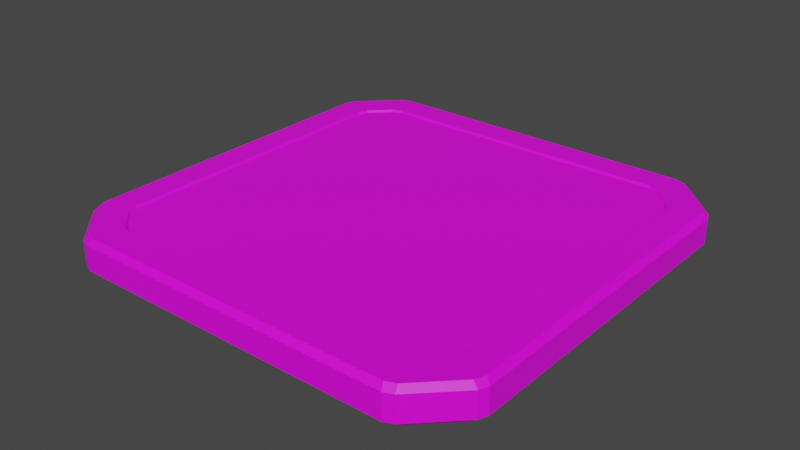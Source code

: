 # Source: Panel.blend  (saved by Blender 3.0.42; exported with 4.5.12 LTS)
import bpy
from mathutils import Matrix  # noqa: F401  (used for matrix-valued properties, if any)

bpy.ops.wm.read_factory_settings(use_empty=True)
scene = bpy.context.scene
scene.name = 'Scene'

# ---- collections
col_collection = bpy.data.collections.new('Collection'); scene.collection.children.link(col_collection)

# ---- images (referenced by path relative to the original .blend; pixels are not part of the script)
import os
ASSET_DIR = os.environ.get("B2B_ASSET_DIR", "")  # directory of the original .blend (textures are referenced by path, not embedded)
HERE = os.path.dirname(os.path.abspath(__file__))  # packed textures are extracted next to this script under _unpacked/

def load_image(name, relpath, width, height, colorspace="sRGB"):
    """Load a texture the original file referenced (path relative to the .blend, or extracted next to this script)."""
    p = next((c for c in (os.path.join(HERE, relpath), os.path.join(ASSET_DIR, relpath)) if relpath and os.path.exists(c)), "")
    if p:
        img = bpy.data.images.load(p, check_existing=True)
        img.name = name
    else:  # same state as the original file: an image datablock whose file is absent (Cycles renders it pink)
        img = bpy.data.images.new(name, width, height)
        img.source = "FILE"
        img.filepath = "//" + (relpath or name)
    img.colorspace_settings.name = colorspace
    return img
img_panel = load_image('Panel', 'Panel.png', 1024, 1024, 'sRGB')

# ---- materials (node trees are filled in below, after node groups)
mat_panel = bpy.data.materials.new('Panel')
mat_panel.use_transparent_shadow = False

# ---- material node trees
mat_panel.use_nodes = True; mat_panel.node_tree.nodes.clear()
_N = mat_panel.node_tree.nodes; _L = mat_panel.node_tree.links
n0 = _N.new('ShaderNodeBsdfPrincipled'); n0.name = 'Principled BSDF'; n0.location = (10, 300)
n0.distribution = 'GGX'
n0.subsurface_method = 'RANDOM_WALK_SKIN'
n0.inputs[3].default_value = 1.45
n0.inputs[27].default_value = (0.0, 0.0, 0.0, 1.0)
n0.inputs[28].default_value = 1.0
n1 = _N.new('ShaderNodeOutputMaterial'); n1.name = 'Material Output'; n1.location = (300, 300)
n2 = _N.new('ShaderNodeTexImage'); n2.name = 'Image Texture'; n2.location = (-280, 260)
n2.image = img_panel
_L.new(n0.outputs[0], n1.inputs[0])
_L.new(n2.outputs[0], n0.inputs[0])
n1.is_active_output = True

# ---- world
world_world = bpy.data.worlds.new('World'); scene.world = world_world
world_world.use_nodes = True; world_world.node_tree.nodes.clear()
_N = world_world.node_tree.nodes; _L = world_world.node_tree.links
n0 = _N.new('ShaderNodeOutputWorld'); n0.name = 'World Output'; n0.location = (300, 300)
n1 = _N.new('ShaderNodeBackground'); n1.name = 'Background'; n1.location = (10, 300)
n1.inputs[0].default_value = (0.05088, 0.05088, 0.05088, 1.0)
_L.new(n1.outputs[0], n0.inputs[0])
n0.is_active_output = True
world_world.color = (0.05088, 0.05088, 0.05088)
world_world.use_sun_shadow = False
world_world.sun_shadow_jitter_overblur = 0.0

# ---- meshes
me_cube_001 = bpy.data.meshes.new('Cube.001')
me_cube_001.from_pydata([], [], [])
_uv = me_cube_001.uv_layers.new(name='UVMap')
_uv.uv.foreach_set('vector', [])
me_cube_001.use_remesh_fix_poles = True
me_cube_001.use_remesh_preserve_attributes = False
me_cube_001.update()
me_cube_003 = bpy.data.meshes.new('Cube.003')
me_cube_003.from_pydata([(-0.7316, -0.8495, -0.1496), (-0.8495, -0.7316, -0.1496), (0.8495, 0.7316, -0.009677), (0.7316, 0.8495, -0.009677), (-0.8495, 0.7316, -0.1496), (-0.7316, 0.8495, -0.1496), (0.7316, -0.8495, -0.009677), (0.8495, -0.7316, -0.009677), (0.8495, -0.7316, -0.1496), (0.7316, -0.8495, -0.1496), (-0.7316, 0.8495, -0.009677), (-0.8495, 0.7316, -0.009677), (0.7316, 0.8495, -0.1496), (0.8495, 0.7316, -0.1496), (-0.8495, -0.7316, -0.009677), (-0.7316, -0.8495, -0.009677), (-0.7222, -0.8015, -0.1381), (-0.6807, -0.8187, -0.1381), (-0.6888, -0.843, -0.1622), (-0.7337, -0.8244, -0.1622), (-0.8015, -0.7222, -0.1381), (-0.8244, -0.7337, -0.1622), (-0.843, -0.6888, -0.1622), (-0.8187, -0.6807, -0.1381), (0.8187, 0.6807, -0.02407), (0.843, 0.6888, 4.47e-08), (0.8244, 0.7337, 4.47e-08), (0.8015, 0.7222, -0.02407), (0.7337, 0.8244, 4.47e-08), (0.6888, 0.843, 4.47e-08), (0.6807, 0.8187, -0.02407), (0.7222, 0.8015, -0.02407), (-0.8015, 0.7222, -0.1381), (-0.8187, 0.6807, -0.1381), (-0.843, 0.6888, -0.1622), (-0.8244, 0.7337, -0.1622), (-0.7222, 0.8015, -0.1381), (-0.7337, 0.8244, -0.1622), (-0.6888, 0.843, -0.1622), (-0.6807, 0.8187, -0.1381), (0.6888, -0.843, 4.47e-08), (0.7337, -0.8244, 4.47e-08), (0.7222, -0.8015, -0.02407), (0.6807, -0.8187, -0.02407), (0.8187, -0.6807, -0.02407), (0.8015, -0.7222, -0.02407), (0.8244, -0.7337, 4.47e-08), (0.843, -0.6888, 4.47e-08), (0.8015, -0.7222, -0.1381), (0.8187, -0.6807, -0.1381), (0.843, -0.6888, -0.1622), (0.8244, -0.7337, -0.1622), (0.7222, -0.8015, -0.1381), (0.7337, -0.8244, -0.1622), (0.6888, -0.843, -0.1622), (0.6807, -0.8187, -0.1381), (-0.6888, 0.843, 4.47e-08), (-0.7337, 0.8244, 4.47e-08), (-0.7222, 0.8015, -0.02407), (-0.6807, 0.8187, -0.02407), (-0.8015, 0.7222, -0.02407), (-0.8244, 0.7337, 4.47e-08), (-0.843, 0.6888, 4.47e-08), (-0.8187, 0.6807, -0.02407), (0.7222, 0.8015, -0.1381), (0.6807, 0.8187, -0.1381), (0.6888, 0.843, -0.1622), (0.7337, 0.8244, -0.1622), (0.8015, 0.7222, -0.1381), (0.8244, 0.7337, -0.1622), (0.843, 0.6888, -0.1622), (0.8187, 0.6807, -0.1381), (-0.843, -0.6888, 4.47e-08), (-0.8244, -0.7337, 4.47e-08), (-0.8015, -0.7222, -0.02407), (-0.8187, -0.6807, -0.02407), (-0.7337, -0.8244, 4.47e-08), (-0.6888, -0.843, 4.47e-08), (-0.6807, -0.8187, -0.02407), (-0.7222, -0.8015, -0.02407), (-0.7877, -0.9548, -0.1622), (-0.7428, -0.9734, -0.1622), (-0.7549, -0.9977, -0.1381), (-0.7964, -0.9806, -0.1381), (-0.9548, -0.7877, -0.1622), (-0.9806, -0.7964, -0.1381), (-0.9977, -0.7549, -0.1381), (-0.9734, -0.7428, -0.1622), (0.7428, -0.9734, 4.47e-08), (0.7549, -0.9977, -0.02407), (0.7964, -0.9806, -0.02407), (0.7877, -0.9548, 4.47e-08), (0.7549, -0.9977, -0.1381), (0.7428, -0.9734, -0.1622), (0.7877, -0.9548, -0.1622), (0.7964, -0.9806, -0.1381), (-0.9548, 0.7877, -0.1622), (-0.9734, 0.7428, -0.1622), (-0.9977, 0.7549, -0.1381), (-0.9806, 0.7964, -0.1381), (-0.7877, 0.9548, -0.1622), (-0.7964, 0.9806, -0.1381), (-0.7549, 0.9977, -0.1381), (-0.7428, 0.9734, -0.1622), (0.9977, 0.7549, -0.1381), (0.9734, 0.7428, -0.1622), (0.9548, 0.7877, -0.1622), (0.9806, 0.7964, -0.1381), (0.9548, 0.7877, 4.47e-08), (0.9734, 0.7428, 4.47e-08), (0.9977, 0.7549, -0.02407), (0.9806, 0.7964, -0.02407), (0.9548, -0.7877, -0.1622), (0.9734, -0.7428, -0.1622), (0.9977, -0.7549, -0.1381), (0.9806, -0.7964, -0.1381), (0.9548, -0.7877, 4.47e-08), (0.9806, -0.7964, -0.02407), (0.9977, -0.7549, -0.02407), (0.9734, -0.7428, 4.47e-08), (0.7877, 0.9548, -0.1622), (0.7428, 0.9734, -0.1622), (0.7549, 0.9977, -0.1381), (0.7964, 0.9806, -0.1381), (0.7877, 0.9548, 4.47e-08), (0.7964, 0.9806, -0.02407), (0.7549, 0.9977, -0.02407), (0.7428, 0.9734, 4.47e-08), (-0.7877, -0.9548, 4.47e-08), (-0.7964, -0.9806, -0.02407), (-0.7549, -0.9977, -0.02407), (-0.7428, -0.9734, 4.47e-08), (-0.7428, 0.9734, 4.47e-08), (-0.7549, 0.9977, -0.02407), (-0.7964, 0.9806, -0.02407), (-0.7877, 0.9548, 4.47e-08), (-0.9734, 0.7428, 4.47e-08), (-0.9548, 0.7877, 4.47e-08), (-0.9806, 0.7964, -0.02407), (-0.9977, 0.7549, -0.02407), (-0.9734, -0.7428, 4.47e-08), (-0.9977, -0.7549, -0.02407), (-0.9806, -0.7964, -0.02407), (-0.9548, -0.7877, 4.47e-08)], [], [(15, 6, 7, 2, 3, 10, 11, 14), (0, 1, 4, 5, 12, 13, 8, 9), (52, 42, 45, 48), (40, 77, 131, 88), (68, 27, 31, 64), (76, 73, 143, 128), (46, 41, 91, 116), (65, 30, 59, 39), (28, 26, 108, 124), (69, 67, 120, 106), (114, 104, 110, 118), (107, 123, 125, 111), (98, 86, 141, 139), (101, 99, 138, 134), (95, 115, 117, 90), (82, 92, 89, 130), (122, 102, 133, 126), (21, 19, 80, 84), (78, 43, 55, 17), (44, 24, 71, 49), (72, 62, 136, 140), (66, 38, 103, 121), (85, 83, 129, 142), (61, 57, 135, 137), (50, 70, 105, 113), (37, 35, 96, 100), (36, 58, 60, 32), (56, 29, 127, 132), (25, 47, 119, 109), (53, 51, 112, 94), (33, 63, 75, 23), (18, 54, 93, 81), (34, 22, 87, 97), (16, 17, 18, 19), (20, 21, 22, 23), (24, 25, 26, 27), (28, 29, 30, 31), (32, 33, 34, 35), (36, 37, 38, 39), (40, 41, 42, 43), (44, 45, 46, 47), (48, 49, 50, 51), (52, 53, 54, 55), (56, 57, 58, 59), (60, 61, 62, 63), (64, 65, 66, 67), (68, 69, 70, 71), (72, 73, 74, 75), (76, 77, 78, 79), (80, 81, 82, 83), (84, 85, 86, 87), (88, 89, 90, 91), (92, 93, 94, 95), (96, 97, 98, 99), (100, 101, 102, 103), (104, 105, 106, 107), (108, 109, 110, 111), (112, 113, 114, 115), (116, 117, 118, 119), (120, 121, 122, 123), (124, 125, 126, 127), (128, 129, 130, 131), (132, 133, 134, 135), (136, 137, 138, 139), (140, 141, 142, 143), (19, 21, 20, 16), (91, 41, 40, 88), (35, 37, 36, 32), (76, 128, 131, 77), (51, 53, 52, 48), (24, 44, 47, 25), (67, 69, 68, 64), (45, 42, 41, 46), (22, 34, 33, 23), (135, 57, 56, 132), (28, 124, 127, 29), (108, 26, 25, 109), (46, 116, 119, 47), (43, 78, 77, 40), (38, 66, 65, 39), (143, 73, 72, 140), (60, 58, 57, 61), (79, 74, 73, 76), (70, 50, 49, 71), (75, 63, 62, 72), (59, 30, 29, 56), (31, 27, 26, 28), (54, 18, 17, 55), (61, 137, 136, 62), (83, 85, 84, 80), (89, 92, 95, 90), (99, 101, 100, 96), (107, 111, 110, 104), (115, 95, 94, 112), (109, 119, 118, 110), (123, 107, 106, 120), (116, 91, 90, 117), (86, 98, 97, 87), (125, 123, 122, 126), (82, 130, 129, 83), (117, 115, 114, 118), (133, 102, 101, 134), (88, 131, 130, 89), (102, 122, 121, 103), (98, 139, 138, 99), (137, 135, 134, 138), (128, 143, 142, 129), (104, 114, 113, 105), (140, 136, 139, 141), (132, 127, 126, 133), (124, 108, 111, 125), (92, 82, 81, 93), (141, 86, 85, 142), (66, 121, 120, 67), (105, 70, 69, 106), (37, 100, 103, 38), (53, 94, 93, 54), (80, 19, 18, 81), (87, 22, 21, 84), (96, 35, 34, 97), (112, 51, 50, 113), (32, 60, 63, 33), (39, 59, 58, 36), (64, 31, 30, 65), (71, 24, 27, 68), (44, 49, 48, 45), (55, 43, 42, 52), (78, 17, 16, 79), (23, 75, 74, 20), (20, 74, 79, 16)])
_uv = me_cube_003.uv_layers.new(name='UVMap')
_uv.uv.foreach_set('vector', [0.4932, 0.4559, 0.4932, 0.04862, 0.526, 0.01579, 0.9333, 0.01579, 0.9661, 0.04862, 0.9661, 0.4559, 0.9333, 0.4887, 0.526, 0.4887, 0.4932, 0.5356, 0.526, 0.5028, 0.9333, 0.5028, 0.9661, 0.5356, 0.9661, 0.9429, 0.9333, 0.9757, 0.526, 0.9757, 0.4932, 0.9429, 0.2384, 0.942, 0.2036, 0.9483, 0.1977, 0.9119, 0.234, 0.9075, 0.4, 0.02651, 0.375, 0.436, 0.3373, 0.4307, 0.363, 0.008674, 0.2127, 0.4779, 0.1769, 0.4797, 0.1756, 0.4426, 0.2119, 0.4424, 0.3731, 0.4503, 0.3742, 0.4904, 0.3362, 0.4952, 0.3359, 0.4427, 0.1866, 0.9119, 0.1932, 0.9516, 0.1541, 0.9695, 0.1484, 0.9094, 0.2119, 0.4285, 0.1764, 0.4279, 0.1881, 0.024, 0.2234, 0.02395, 0.1646, 0.4414, 0.1662, 0.4809, 0.1288, 0.4863, 0.1276, 0.4344, 0.04846, 0.4822, 0.044, 0.4385, 0.08552, 0.4343, 0.0871, 0.4878, 0.1127, 0.8993, 0.09552, 0.4989, 0.1214, 0.4978, 0.1393, 0.8984, 0.0951, 0.4891, 0.09373, 0.4327, 0.1198, 0.4329, 0.1208, 0.4881, 0.311, 0.9097, 0.3024, 0.5073, 0.3287, 0.5065, 0.3375, 0.909, 0.3158, 0.9766, 0.3115, 0.9197, 0.3376, 0.9189, 0.3415, 0.974, 0.1132, 0.9745, 0.1132, 0.9097, 0.1399, 0.9085, 0.1449, 0.9729, 0.3022, 0.4303, 0.3179, 0.00278, 0.3532, 0.004612, 0.3282, 0.4313, 0.09365, 0.4227, 0.1053, 0.02266, 0.1316, 0.02326, 0.1198, 0.4232, 0.2553, 0.4894, 0.2517, 0.4453, 0.2937, 0.4419, 0.2941, 0.4959, 0.3853, 0.4366, 0.4096, 0.02937, 0.4418, 0.03094, 0.4219, 0.438, 0.1968, 0.8971, 0.1775, 0.4942, 0.2127, 0.4919, 0.2324, 0.8938, 0.3751, 0.5044, 0.3843, 0.9109, 0.3464, 0.9078, 0.3375, 0.5072, 0.04411, 0.4219, 0.05614, 0.01804, 0.09608, 0.0233, 0.08453, 0.4217, 0.3021, 0.4974, 0.3021, 0.4404, 0.328, 0.441, 0.3279, 0.4967, 0.3833, 0.9251, 0.3869, 0.9645, 0.3496, 0.972, 0.3457, 0.9198, 0.06462, 0.8987, 0.04661, 0.498, 0.08645, 0.5002, 0.1035, 0.8986, 0.2685, 0.972, 0.2617, 0.9281, 0.3034, 0.9218, 0.3077, 0.9757, 0.4334, 0.959, 0.3973, 0.963, 0.3941, 0.9255, 0.4307, 0.9237, 0.1778, 0.02357, 0.1663, 0.4274, 0.1288, 0.4225, 0.1403, 0.02441, 0.1675, 0.4947, 0.1867, 0.8977, 0.1485, 0.897, 0.1303, 0.4982, 0.06359, 0.9558, 0.06471, 0.9142, 0.1044, 0.9113, 0.1038, 0.9718, 0.43, 0.9098, 0.3946, 0.9108, 0.3855, 0.5043, 0.4212, 0.5026, 0.2521, 0.4287, 0.2678, 0.02024, 0.3075, 0.005988, 0.2929, 0.4291, 0.261, 0.9113, 0.253, 0.5053, 0.2932, 0.5084, 0.3017, 0.909, 0.4217, 0.4523, 0.4219, 0.438, 0.4324, 0.439, 0.432, 0.452, 0.4216, 0.4884, 0.4314, 0.4891, 0.4315, 0.5019, 0.4212, 0.5026, 0.1775, 0.4942, 0.1675, 0.4947, 0.1662, 0.4809, 0.1769, 0.4797, 0.1646, 0.4414, 0.1663, 0.4274, 0.1764, 0.4279, 0.1756, 0.4426, 0.4307, 0.9237, 0.43, 0.9098, 0.4401, 0.91, 0.4407, 0.9226, 0.4334, 0.959, 0.4431, 0.9589, 0.4442, 0.9714, 0.4341, 0.9729, 0.1985, 0.9652, 0.1932, 0.9516, 0.2036, 0.9483, 0.2076, 0.961, 0.1968, 0.8971, 0.1977, 0.9119, 0.1866, 0.9119, 0.1867, 0.8977, 0.234, 0.9075, 0.2324, 0.8938, 0.2425, 0.8936, 0.2438, 0.9059, 0.2384, 0.942, 0.2484, 0.942, 0.2488, 0.9554, 0.2391, 0.9552, 0.3889, 0.9783, 0.3869, 0.9645, 0.3973, 0.963, 0.3991, 0.9774, 0.3941, 0.9255, 0.3833, 0.9251, 0.3843, 0.9109, 0.3946, 0.9108, 0.2119, 0.4424, 0.2119, 0.4285, 0.222, 0.4292, 0.222, 0.4418, 0.2127, 0.4779, 0.2225, 0.4784, 0.2228, 0.4909, 0.2127, 0.4919, 0.3751, 0.5044, 0.3742, 0.4904, 0.3848, 0.4897, 0.3855, 0.5043, 0.3731, 0.4503, 0.375, 0.436, 0.3853, 0.4366, 0.3843, 0.4517, 0.2937, 0.4419, 0.2929, 0.4291, 0.3022, 0.4303, 0.3021, 0.4404, 0.2941, 0.4959, 0.3021, 0.4974, 0.3024, 0.5073, 0.2932, 0.5084, 0.1588, 0.983, 0.1478, 0.9857, 0.1449, 0.9729, 0.1541, 0.9695, 0.112, 0.9879, 0.1002, 0.9864, 0.1038, 0.9718, 0.1132, 0.9745, 0.3034, 0.9218, 0.3017, 0.909, 0.311, 0.9097, 0.3115, 0.9197, 0.3077, 0.9757, 0.3158, 0.9766, 0.3168, 0.9865, 0.3077, 0.9883, 0.09552, 0.4989, 0.08645, 0.5002, 0.0871, 0.4878, 0.0951, 0.4891, 0.1288, 0.4863, 0.1303, 0.4982, 0.1214, 0.4978, 0.1208, 0.4881, 0.1044, 0.9113, 0.1035, 0.8986, 0.1127, 0.8993, 0.1132, 0.9097, 0.1484, 0.9094, 0.1399, 0.9085, 0.1393, 0.8984, 0.1485, 0.897, 0.08552, 0.4343, 0.08453, 0.4217, 0.09365, 0.4227, 0.09373, 0.4327, 0.1276, 0.4344, 0.1198, 0.4329, 0.1198, 0.4232, 0.1288, 0.4225, 0.3359, 0.4427, 0.328, 0.441, 0.3282, 0.4313, 0.3373, 0.4307, 0.3517, 0.9838, 0.343, 0.9838, 0.3415, 0.974, 0.3496, 0.972, 0.3464, 0.9078, 0.3457, 0.9198, 0.3376, 0.9189, 0.3375, 0.909, 0.3375, 0.5072, 0.3287, 0.5065, 0.3279, 0.4967, 0.3362, 0.4952, 0.432, 0.452, 0.4314, 0.4891, 0.4216, 0.4884, 0.4217, 0.4523, 0.1541, 0.9695, 0.1932, 0.9516, 0.1985, 0.9652, 0.1588, 0.983, 0.4407, 0.9226, 0.4431, 0.9589, 0.4334, 0.959, 0.4307, 0.9237, 0.3731, 0.4503, 0.3359, 0.4427, 0.3373, 0.4307, 0.375, 0.436, 0.2438, 0.9059, 0.2484, 0.942, 0.2384, 0.942, 0.234, 0.9075, 0.1775, 0.4942, 0.1968, 0.8971, 0.1867, 0.8977, 0.1675, 0.4947, 0.222, 0.4418, 0.2225, 0.4784, 0.2127, 0.4779, 0.2119, 0.4424, 0.1977, 0.9119, 0.2036, 0.9483, 0.1932, 0.9516, 0.1866, 0.9119, 0.4315, 0.5019, 0.4401, 0.91, 0.43, 0.9098, 0.4212, 0.5026, 0.3496, 0.972, 0.3869, 0.9645, 0.3889, 0.9783, 0.3517, 0.9838, 0.1646, 0.4414, 0.1276, 0.4344, 0.1288, 0.4225, 0.1663, 0.4274, 0.1288, 0.4863, 0.1662, 0.4809, 0.1675, 0.4947, 0.1303, 0.4982, 0.1866, 0.9119, 0.1484, 0.9094, 0.1485, 0.897, 0.1867, 0.8977, 0.4096, 0.02937, 0.3853, 0.4366, 0.375, 0.436, 0.4, 0.02651, 0.2336, 0.02375, 0.222, 0.4292, 0.2119, 0.4285, 0.2234, 0.02395, 0.3362, 0.4952, 0.3742, 0.4904, 0.3751, 0.5044, 0.3375, 0.5072, 0.3941, 0.9255, 0.3973, 0.963, 0.3869, 0.9645, 0.3833, 0.9251, 0.3843, 0.4517, 0.3848, 0.4897, 0.3742, 0.4904, 0.3731, 0.4503, 0.2228, 0.4909, 0.2425, 0.8936, 0.2324, 0.8938, 0.2127, 0.4919, 0.3855, 0.5043, 0.3946, 0.9108, 0.3843, 0.9109, 0.3751, 0.5044, 0.1881, 0.024, 0.1764, 0.4279, 0.1663, 0.4274, 0.1778, 0.02357, 0.1756, 0.4426, 0.1769, 0.4797, 0.1662, 0.4809, 0.1646, 0.4414, 0.4521, 0.02903, 0.4324, 0.439, 0.4219, 0.438, 0.4418, 0.03094, 0.3833, 0.9251, 0.3457, 0.9198, 0.3464, 0.9078, 0.3843, 0.9109, 0.3021, 0.4404, 0.3021, 0.4974, 0.2941, 0.4959, 0.2937, 0.4419, 0.1478, 0.9857, 0.112, 0.9879, 0.1132, 0.9745, 0.1449, 0.9729, 0.3115, 0.9197, 0.3158, 0.9766, 0.3077, 0.9757, 0.3034, 0.9218, 0.0951, 0.4891, 0.1208, 0.4881, 0.1214, 0.4978, 0.09552, 0.4989, 0.1132, 0.9097, 0.1132, 0.9745, 0.1038, 0.9718, 0.1044, 0.9113, 0.1303, 0.4982, 0.1485, 0.897, 0.1393, 0.8984, 0.1214, 0.4978, 0.09373, 0.4327, 0.0951, 0.4891, 0.0871, 0.4878, 0.08552, 0.4343, 0.1484, 0.9094, 0.1541, 0.9695, 0.1449, 0.9729, 0.1399, 0.9085, 0.3024, 0.5073, 0.311, 0.9097, 0.3017, 0.909, 0.2932, 0.5084, 0.1198, 0.4329, 0.09373, 0.4327, 0.09365, 0.4227, 0.1198, 0.4232, 0.3022, 0.4303, 0.3282, 0.4313, 0.328, 0.441, 0.3021, 0.4404, 0.1399, 0.9085, 0.1132, 0.9097, 0.1127, 0.8993, 0.1393, 0.8984, 0.343, 0.9838, 0.3168, 0.9865, 0.3158, 0.9766, 0.3415, 0.974, 0.363, 0.008674, 0.3373, 0.4307, 0.3282, 0.4313, 0.3532, 0.004612, 0.1053, 0.02266, 0.09365, 0.4227, 0.08453, 0.4217, 0.09608, 0.0233, 0.311, 0.9097, 0.3375, 0.909, 0.3376, 0.9189, 0.3115, 0.9197, 0.3457, 0.9198, 0.3496, 0.972, 0.3415, 0.974, 0.3376, 0.9189, 0.3359, 0.4427, 0.3362, 0.4952, 0.3279, 0.4967, 0.328, 0.441, 0.09552, 0.4989, 0.1127, 0.8993, 0.1035, 0.8986, 0.08645, 0.5002, 0.3375, 0.5072, 0.3464, 0.9078, 0.3375, 0.909, 0.3287, 0.5065, 0.1403, 0.02441, 0.1288, 0.4225, 0.1198, 0.4232, 0.1316, 0.02326, 0.1276, 0.4344, 0.1288, 0.4863, 0.1208, 0.4881, 0.1198, 0.4329, 0.3179, 0.00278, 0.3022, 0.4303, 0.2929, 0.4291, 0.3075, 0.005988, 0.3287, 0.5065, 0.3024, 0.5073, 0.3021, 0.4974, 0.3279, 0.4967, 0.04411, 0.4219, 0.08453, 0.4217, 0.08552, 0.4343, 0.044, 0.4385, 0.08645, 0.5002, 0.04661, 0.498, 0.04846, 0.4822, 0.0871, 0.4878, 0.2685, 0.972, 0.3077, 0.9757, 0.3077, 0.9883, 0.2674, 0.9881, 0.06359, 0.9558, 0.1038, 0.9718, 0.1002, 0.9864, 0.05785, 0.9704, 0.2937, 0.4419, 0.2517, 0.4453, 0.2521, 0.4287, 0.2929, 0.4291, 0.2932, 0.5084, 0.253, 0.5053, 0.2553, 0.4894, 0.2941, 0.4959, 0.3034, 0.9218, 0.2617, 0.9281, 0.261, 0.9113, 0.3017, 0.909, 0.1044, 0.9113, 0.06471, 0.9142, 0.06462, 0.8987, 0.1035, 0.8986, 0.4307, 0.9237, 0.3941, 0.9255, 0.3946, 0.9108, 0.43, 0.9098, 0.4341, 0.9729, 0.3991, 0.9774, 0.3973, 0.963, 0.4334, 0.959, 0.2119, 0.4424, 0.1756, 0.4426, 0.1764, 0.4279, 0.2119, 0.4285, 0.2127, 0.4919, 0.1775, 0.4942, 0.1769, 0.4797, 0.2127, 0.4779, 0.1968, 0.8971, 0.2324, 0.8938, 0.234, 0.9075, 0.1977, 0.9119, 0.2391, 0.9552, 0.2076, 0.961, 0.2036, 0.9483, 0.2384, 0.942, 0.3853, 0.4366, 0.4219, 0.438, 0.4217, 0.4523, 0.3843, 0.4517, 0.4212, 0.5026, 0.3855, 0.5043, 0.3848, 0.4897, 0.4216, 0.4884, 0.4216, 0.4884, 0.3848, 0.4897, 0.3843, 0.4517, 0.4217, 0.4523])
me_cube_003.materials.append(mat_panel)
me_cube_003.use_remesh_fix_poles = True
me_cube_003.use_remesh_preserve_attributes = False
me_cube_003.use_paint_bone_selection = False
me_cube_003.use_paint_mask = True
me_cube_003.update()

# ---- objects
ob_cube_001 = bpy.data.objects.new('Cube.001', me_cube_001)
ob_cube_003 = bpy.data.objects.new('Cube.003', me_cube_003)

# ---- transforms, parenting, visibility, modifiers, constraints
ob_cube_001.location = (0.0, 0.0, 0.0)
ob_cube_003.location = (0.0, 0.0, 0.0)

# ---- collection membership
col_collection.objects.link(ob_cube_001)
col_collection.objects.link(ob_cube_003)

# ---- scene / render settings (as saved in the file)
scene.frame_start = 1; scene.frame_end = 250; scene.frame_set(1)
scene.render.engine = 'BLENDER_EEVEE_NEXT'
scene.cycles.sampling_pattern = 'TABULATED_SOBOL'
scene.cycles.use_light_tree = False
scene.view_settings.view_transform = 'Filmic'
bpy.context.view_layer.update()

# ---- added for rendering (the .blend has no active camera and no usable light): camera, sun
cam_auto = bpy.data.cameras.new('AutoCamera')
cam_auto.lens = 50.0
cam_auto.sensor_width = 36.0
cam_auto.clip_end = 1000.0
ob_auto_camera = bpy.data.objects.new('AutoCamera', cam_auto)
scene.collection.objects.link(ob_auto_camera)
ob_auto_camera.location = (2.61531, -3.13837, 2.01116)
ob_auto_camera.rotation_euler = (1.09748, -7.21219e-08, 0.694738)
scene.camera = ob_auto_camera
light_auto_sun = bpy.data.lights.new('AutoSun', 'SUN')
light_auto_sun.energy = 3.0
light_auto_sun.angle = 0.0523599
ob_auto_sun = bpy.data.objects.new('AutoSun', light_auto_sun)
scene.collection.objects.link(ob_auto_sun)
ob_auto_sun.rotation_euler = (0.872665, 0.174533, 0.523599)
bpy.context.view_layer.update()
